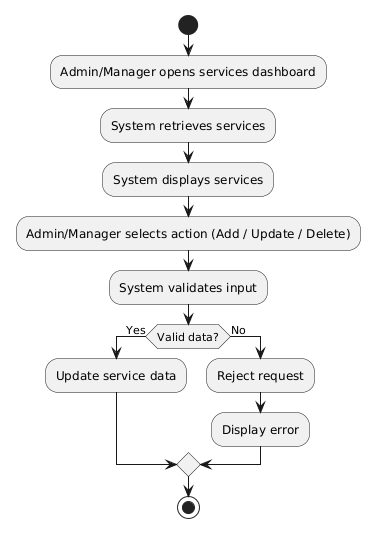

The diagram above was rendered by PlantUML. Its source (embedded in the PNG):
@startuml
start

:Admin/Manager opens services dashboard;

:System retrieves services;
:System displays services;

:Admin/Manager selects action (Add / Update / Delete);

:System validates input;

if (Valid data?) then (Yes)
  :Update service data;
else (No)
  :Reject request;
  :Display error;
endif

stop
@enduml